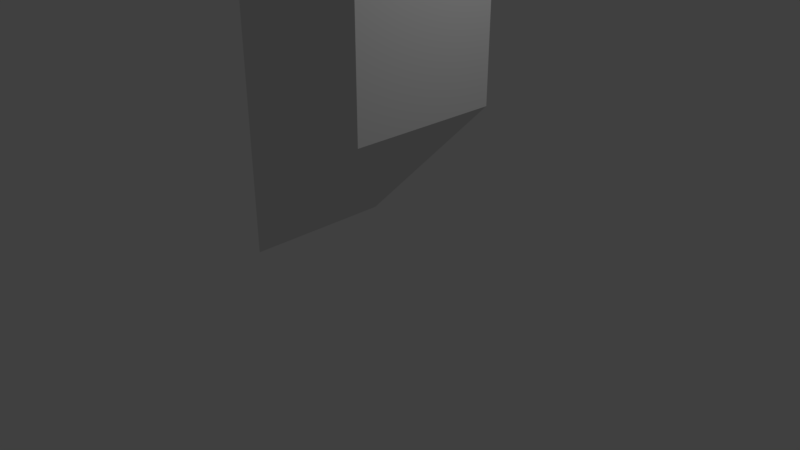 # Source: periscope.blend  (saved by Blender 2.79.0; exported with 4.5.12 LTS)
import bpy
from mathutils import Matrix  # noqa: F401  (used for matrix-valued properties, if any)

bpy.ops.wm.read_factory_settings(use_empty=True)
scene = bpy.context.scene
scene.name = 'Scene'

# ---- collections
col_collection_1 = bpy.data.collections.new('Collection 1'); scene.collection.children.link(col_collection_1)

# ---- materials (node trees are filled in below, after node groups)
mat_material = bpy.data.materials.new('Material')
mat_material.alpha_threshold = 0.0
mat_material.use_transparent_shadow = False
mat_material.roughness = 0.5
mat_material.line_color = (0.0, 0.0, 0.0, 1.0)

# ---- material node trees

# ---- world
world_world = bpy.data.worlds.new('World'); scene.world = world_world
world_world.color = (0.05088, 0.05088, 0.05088)
world_world.use_sun_shadow = False
world_world.sun_shadow_jitter_overblur = 0.0
world_world.cycles.sampling_method = 'MANUAL'

# ---- cameras
cam_camera = bpy.data.cameras.new('Camera')
cam_camera.clip_end = 100.0
cam_camera.lens = 35.0
cam_camera.sensor_width = 32.0
cam_camera.sensor_height = 18.0
cam_camera.ortho_scale = 7.314
cam_camera.dof.focus_distance = 0.0
cam_camera.dof.aperture_fstop = 128.0

# ---- lights
light_lamp = bpy.data.lights.new('Lamp', 'POINT')
light_lamp.transmission_factor = 0.0
light_lamp.cutoff_distance = 30.0
light_lamp.energy = 100.0
light_lamp.shadow_buffer_clip_start = 1.001
light_lamp.shadow_soft_size = 0.1
light_lamp.shadow_maximum_resolution = 0.006
light_lamp.use_absolute_resolution = True

# ---- meshes
me_cube_001 = bpy.data.meshes.new('Cube.001')
me_cube_001.from_pydata([(1.0, 1.0, 1.0), (1.0, -1.0, 1.0), (-1.0, -1.0, 1.0), (-1.0, 1.0, 1.0), (1.0, 1.0, 3.0), (1.0, -1.0, 3.0), (-1.0, 1.0, -1.0), (-1.0, -1.0, -1.0), (1.0, -1.0, -1.0), (1.0, 1.0, -1.0), (-1.0, 1.0, -3.0), (-1.0, -1.0, -3.0), (1.0, 1.0, -1.0), (1.0, -1.0, -1.0), (-1.0, -1.0, -1.0), (-1.0, 1.0, -1.0), (1.0, 1.0, 1.0), (1.0, -1.0, 1.0), (-1.0, -1.0, 1.0), (-1.0, 1.0, 1.0)], [], [(0, 1, 2, 3), (2, 1, 5), (0, 4, 5, 1), (2, 5, 4, 3), (3, 4, 0), (6, 7, 8, 9), (8, 7, 11), (6, 10, 11, 7), (8, 11, 10, 9), (9, 10, 6), (12, 13, 14, 15), (16, 19, 18, 17), (12, 16, 17, 13), (13, 17, 18, 14), (14, 18, 19, 15), (16, 12, 15, 19)])
me_cube_001.materials.append(mat_material)
me_cube_001.use_remesh_preserve_volume = False
me_cube_001.use_remesh_preserve_attributes = False
me_cube_001.use_mirror_vertex_groups = False
me_cube_001.update()

# ---- objects
ob_periscope = bpy.data.objects.new('Periscope', me_cube_001)
ob_lamp = bpy.data.objects.new('Lamp', light_lamp)
ob_camera = bpy.data.objects.new('Camera', cam_camera)

# ---- transforms, parenting, visibility, modifiers, constraints
ob_periscope.location = (-1.788e-07, -1.192e-07, 3.0)
ob_periscope.lock_rotations_4d = False
ob_periscope.empty_display_type = 'ARROWS'
ob_periscope.lineart.crease_threshold = 0.0
ob_lamp.location = (4.076, 1.005, 5.904)
ob_lamp.rotation_euler = (0.6503, 0.05522, 1.866)
ob_lamp.lock_rotations_4d = False
ob_lamp.empty_display_type = 'ARROWS'
ob_lamp.color = (0.0, 0.0, 0.0, 0.0)
ob_lamp.lineart.crease_threshold = 0.0
ob_camera.location = (7.481, -6.508, 5.344)
ob_camera.rotation_euler = (1.109, 0.0, 0.8149)
ob_camera.lock_rotations_4d = False
ob_camera.empty_display_type = 'ARROWS'
ob_camera.color = (0.0, 0.0, 0.0, 0.0)
ob_camera.display_type = 'WIRE'
ob_camera.lineart.crease_threshold = 0.0

# ---- collection membership
col_collection_1.objects.link(ob_periscope)
col_collection_1.objects.link(ob_lamp)
col_collection_1.objects.link(ob_camera)

# ---- scene / render settings (as saved in the file)
scene.camera = ob_camera
scene.frame_start = 1; scene.frame_end = 250; scene.frame_set(55)
scene.render.engine = 'BLENDER_EEVEE_NEXT'
scene.render.resolution_percentage = 50
scene.render.dither_intensity = 0.0
scene.cycles.use_denoising = False
scene.cycles.samples = 128
scene.cycles.sampling_pattern = 'TABULATED_SOBOL'
scene.cycles.use_adaptive_sampling = False
scene.cycles.use_light_tree = False
scene.cycles.blur_glossy = 0.0
scene.cycles.sample_clamp_indirect = 0.0
scene.view_settings.view_transform = 'Standard'
bpy.context.view_layer.update()
